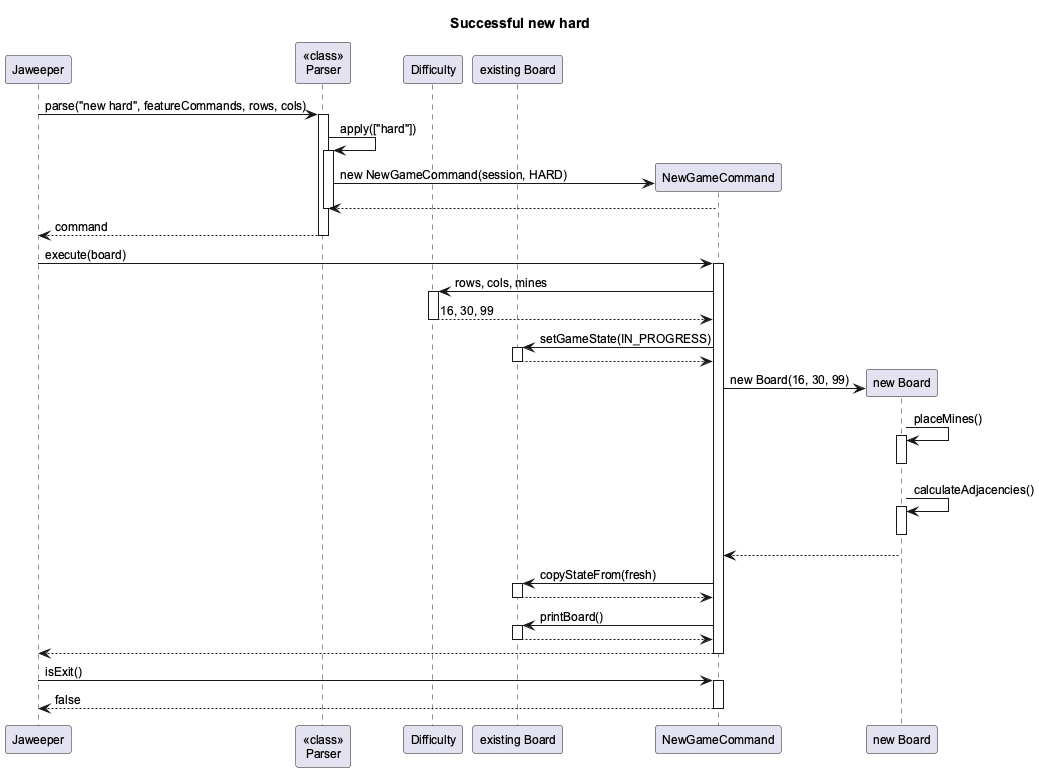

The diagram above was rendered by PlantUML. Its source (embedded in the PNG):
@startuml new-hard-sequence-diagram
!pragma layout smetana
skinparam shadowing false
skinparam classAttributeIconSize 0
skinparam defaultFontName Arial
skinparam defaultFontSize 12
skinparam sequenceParticipant underline false
title Successful new hard

participant Jaweeper
participant "<<class>>\nParser" as Parser
participant Difficulty
participant "existing Board" as Board

Jaweeper -> Parser : parse("new hard", featureCommands, rows, cols)
activate Parser

Parser -> Parser : apply(["hard"])
activate Parser
create NewGameCommand
Parser -> NewGameCommand : new NewGameCommand(session, HARD)
NewGameCommand --> Parser
deactivate NewGameCommand
deactivate Parser

Parser --> Jaweeper : command
deactivate Parser

Jaweeper -> NewGameCommand : execute(board)
activate NewGameCommand

NewGameCommand -> Difficulty : rows, cols, mines
activate Difficulty
Difficulty --> NewGameCommand : 16, 30, 99
deactivate Difficulty

NewGameCommand -> Board : setGameState(IN_PROGRESS)
activate Board
Board --> NewGameCommand
deactivate Board

create "new Board" as Fresh
NewGameCommand -> Fresh : new Board(16, 30, 99)
Fresh -> Fresh : placeMines()
activate Fresh
deactivate Fresh
Fresh -> Fresh : calculateAdjacencies()
activate Fresh
deactivate Fresh
Fresh --> NewGameCommand
deactivate Fresh

NewGameCommand -> Board : copyStateFrom(fresh)
activate Board
Board --> NewGameCommand
deactivate Board

NewGameCommand -> Board : printBoard()
activate Board
Board --> NewGameCommand
deactivate Board

NewGameCommand --> Jaweeper
deactivate NewGameCommand

Jaweeper -> NewGameCommand : isExit()
activate NewGameCommand
NewGameCommand --> Jaweeper : false
deactivate NewGameCommand
@enduml